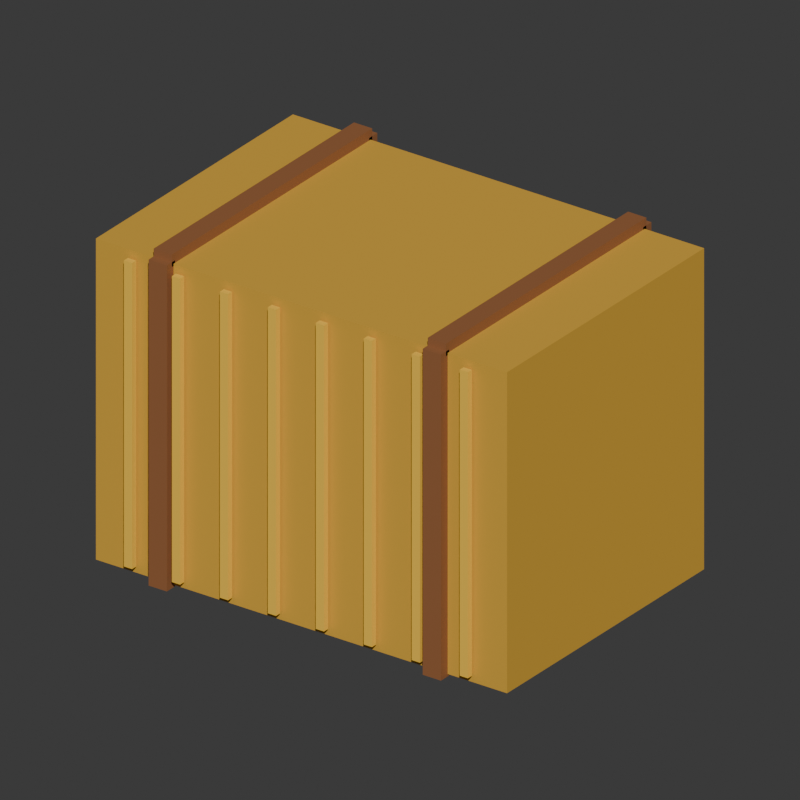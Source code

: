 # Source: hay_bale.blend  (saved by Blender 5.2.44; exported with 4.5.12 LTS)
import bpy
from mathutils import Matrix  # noqa: F401  (used for matrix-valued properties, if any)

bpy.ops.wm.read_factory_settings(use_empty=True)
scene = bpy.context.scene
scene.name = 'Farm_23_hay_bale'

# ---- materials (node trees are filled in below, after node groups)
mat_farm_hay = bpy.data.materials.new('Farm_hay')
mat_farm_hay.diffuse_color = (0.7084, 0.3968, 0.04231, 1.0)
mat_farm_wood = bpy.data.materials.new('Farm_wood')
mat_farm_wood.diffuse_color = (0.3005, 0.117, 0.04092, 1.0)
mat_farm_yellow2 = bpy.data.materials.new('Farm_yellow2')
mat_farm_yellow2.diffuse_color = (1.0, 0.5972, 0.05613, 1.0)

# ---- material node trees
mat_farm_hay.use_nodes = True; mat_farm_hay.node_tree.nodes.clear()
_N = mat_farm_hay.node_tree.nodes; _L = mat_farm_hay.node_tree.links
n0 = _N.new('ShaderNodeBsdfPrincipled'); n0.name = '原理化 BSDF'; n0.location = (-200, 100)
n0.inputs[0].default_value = (0.7084, 0.3968, 0.04231, 1.0)
n0.inputs[2].default_value = 0.73
n0.inputs[10].default_value = 0.005
n1 = _N.new('ShaderNodeOutputMaterial'); n1.name = '材质输出'; n1.location = (200, 100)
_L.new(n0.outputs[0], n1.inputs[0])
n1.is_active_output = True
mat_farm_wood.use_nodes = True; mat_farm_wood.node_tree.nodes.clear()
_N = mat_farm_wood.node_tree.nodes; _L = mat_farm_wood.node_tree.links
n0 = _N.new('ShaderNodeBsdfPrincipled'); n0.name = '原理化 BSDF'; n0.location = (-200, 100)
n0.inputs[0].default_value = (0.3005, 0.117, 0.04092, 1.0)
n0.inputs[2].default_value = 0.73
n0.inputs[10].default_value = 0.005
n1 = _N.new('ShaderNodeOutputMaterial'); n1.name = '材质输出'; n1.location = (200, 100)
_L.new(n0.outputs[0], n1.inputs[0])
n1.is_active_output = True
mat_farm_yellow2.use_nodes = True; mat_farm_yellow2.node_tree.nodes.clear()
_N = mat_farm_yellow2.node_tree.nodes; _L = mat_farm_yellow2.node_tree.links
n0 = _N.new('ShaderNodeBsdfPrincipled'); n0.name = '原理化 BSDF'; n0.location = (-200, 100)
n0.inputs[0].default_value = (1.0, 0.5972, 0.05613, 1.0)
n0.inputs[2].default_value = 0.73
n0.inputs[10].default_value = 0.005
n1 = _N.new('ShaderNodeOutputMaterial'); n1.name = '材质输出'; n1.location = (200, 100)
_L.new(n0.outputs[0], n1.inputs[0])
n1.is_active_output = True

# ---- world
world_hay_bale_world = bpy.data.worlds.new('hay_bale_world'); scene.world = world_hay_bale_world
world_hay_bale_world.use_nodes = True; world_hay_bale_world.node_tree.nodes.clear()
_N = world_hay_bale_world.node_tree.nodes; _L = world_hay_bale_world.node_tree.links
n0 = _N.new('ShaderNodeBackground'); n0.name = '背景'; n0.location = (-200, 100)
n0.inputs[0].default_value = (0.05, 0.05, 0.05, 1.0)
n1 = _N.new('ShaderNodeOutputWorld'); n1.name = '世界输出'; n1.location = (200, 100)
_L.new(n0.outputs[0], n1.inputs[0])
n1.is_active_output = True
world_hay_bale_world.color = (0.19, 0.26, 0.31)

# ---- cameras
cam_hay_bale_camera = bpy.data.cameras.new('hay_bale_camera')
cam_hay_bale_camera.type = 'ORTHO'
cam_hay_bale_camera.ortho_scale = 1.422

# ---- meshes
me_hay_bale_body_hay = bpy.data.meshes.new('hay_bale_body_hay')
me_hay_bale_body_hay.from_pydata([(-0.45, -0.3, 0.0), (0.45, -0.3, 0.0), (0.45, 0.3, 0.0), (-0.45, 0.3, 0.0), (-0.45, -0.3, 0.64), (0.45, -0.3, 0.64), (0.45, 0.3, 0.64), (-0.45, 0.3, 0.64)], [], [(0, 3, 2, 1), (4, 5, 6, 7), (0, 1, 5, 4), (1, 2, 6, 5), (2, 3, 7, 6), (3, 0, 4, 7)])
me_hay_bale_body_hay.materials.append(mat_farm_hay)
me_hay_bale_body_hay.update()
me_hay_bale_body_wood = bpy.data.meshes.new('hay_bale_body_wood')
me_hay_bale_body_wood.from_pydata([(-0.32, -0.305, 0.6355), (-0.28, -0.305, 0.6355), (-0.28, 0.305, 0.6355), (-0.32, 0.305, 0.6355), (-0.32, -0.305, 0.6605), (-0.28, -0.305, 0.6605), (-0.28, 0.305, 0.6605), (-0.32, 0.305, 0.6605), (-0.32, -0.3205, -0.005), (-0.28, -0.3205, -0.005), (-0.28, -0.2955, -0.005), (-0.32, -0.2955, -0.005), (-0.32, -0.3205, 0.645), (-0.28, -0.3205, 0.645), (-0.28, -0.2955, 0.645), (-0.32, -0.2955, 0.645), (-0.32, 0.2955, -0.005), (-0.28, 0.2955, -0.005), (-0.28, 0.3205, -0.005), (-0.32, 0.3205, -0.005), (-0.32, 0.2955, 0.645), (-0.28, 0.2955, 0.645), (-0.28, 0.3205, 0.645), (-0.32, 0.3205, 0.645), (0.28, -0.305, 0.6355), (0.32, -0.305, 0.6355), (0.32, 0.305, 0.6355), (0.28, 0.305, 0.6355), (0.28, -0.305, 0.6605), (0.32, -0.305, 0.6605), (0.32, 0.305, 0.6605), (0.28, 0.305, 0.6605), (0.28, -0.3205, -0.005), (0.32, -0.3205, -0.005), (0.32, -0.2955, -0.005), (0.28, -0.2955, -0.005), (0.28, -0.3205, 0.645), (0.32, -0.3205, 0.645), (0.32, -0.2955, 0.645), (0.28, -0.2955, 0.645), (0.28, 0.2955, -0.005), (0.32, 0.2955, -0.005), (0.32, 0.3205, -0.005), (0.28, 0.3205, -0.005), (0.28, 0.2955, 0.645), (0.32, 0.2955, 0.645), (0.32, 0.3205, 0.645), (0.28, 0.3205, 0.645)], [], [(0, 3, 2, 1), (4, 5, 6, 7), (0, 1, 5, 4), (1, 2, 6, 5), (2, 3, 7, 6), (3, 0, 4, 7), (8, 11, 10, 9), (12, 13, 14, 15), (8, 9, 13, 12), (9, 10, 14, 13), (10, 11, 15, 14), (11, 8, 12, 15), (16, 19, 18, 17), (20, 21, 22, 23), (16, 17, 21, 20), (17, 18, 22, 21), (18, 19, 23, 22), (19, 16, 20, 23), (24, 27, 26, 25), (28, 29, 30, 31), (24, 25, 29, 28), (25, 26, 30, 29), (26, 27, 31, 30), (27, 24, 28, 31), (32, 35, 34, 33), (36, 37, 38, 39), (32, 33, 37, 36), (33, 34, 38, 37), (34, 35, 39, 38), (35, 32, 36, 39), (40, 43, 42, 41), (44, 45, 46, 47), (40, 41, 45, 44), (41, 42, 46, 45), (42, 43, 47, 46), (43, 40, 44, 47)])
me_hay_bale_body_wood.materials.append(mat_farm_wood)
me_hay_bale_body_wood.update()
me_hay_bale_body_yellow2 = bpy.data.meshes.new('hay_bale_body_yellow2')
me_hay_bale_body_yellow2.from_pydata([(-0.3765, -0.317, 0.015), (-0.3585, -0.317, 0.015), (-0.3585, -0.305, 0.015), (-0.3765, -0.305, 0.015), (-0.3765, -0.317, 0.625), (-0.3585, -0.317, 0.625), (-0.3585, -0.305, 0.625), (-0.3765, -0.305, 0.625), (-0.2715, -0.317, 0.015), (-0.2535, -0.317, 0.015), (-0.2535, -0.305, 0.015), (-0.2715, -0.305, 0.015), (-0.2715, -0.317, 0.625), (-0.2535, -0.317, 0.625), (-0.2535, -0.305, 0.625), (-0.2715, -0.305, 0.625), (-0.1665, -0.317, 0.015), (-0.1485, -0.317, 0.015), (-0.1485, -0.305, 0.015), (-0.1665, -0.305, 0.015), (-0.1665, -0.317, 0.625), (-0.1485, -0.317, 0.625), (-0.1485, -0.305, 0.625), (-0.1665, -0.305, 0.625), (-0.0615, -0.317, 0.015), (-0.0435, -0.317, 0.015), (-0.0435, -0.305, 0.015), (-0.0615, -0.305, 0.015), (-0.0615, -0.317, 0.625), (-0.0435, -0.317, 0.625), (-0.0435, -0.305, 0.625), (-0.0615, -0.305, 0.625), (0.0435, -0.317, 0.015), (0.0615, -0.317, 0.015), (0.0615, -0.305, 0.015), (0.0435, -0.305, 0.015), (0.0435, -0.317, 0.625), (0.0615, -0.317, 0.625), (0.0615, -0.305, 0.625), (0.0435, -0.305, 0.625), (0.1485, -0.317, 0.015), (0.1665, -0.317, 0.015), (0.1665, -0.305, 0.015), (0.1485, -0.305, 0.015), (0.1485, -0.317, 0.625), (0.1665, -0.317, 0.625), (0.1665, -0.305, 0.625), (0.1485, -0.305, 0.625), (0.2535, -0.317, 0.015), (0.2715, -0.317, 0.015), (0.2715, -0.305, 0.015), (0.2535, -0.305, 0.015), (0.2535, -0.317, 0.625), (0.2715, -0.317, 0.625), (0.2715, -0.305, 0.625), (0.2535, -0.305, 0.625), (0.3585, -0.317, 0.015), (0.3765, -0.317, 0.015), (0.3765, -0.305, 0.015), (0.3585, -0.305, 0.015), (0.3585, -0.317, 0.625), (0.3765, -0.317, 0.625), (0.3765, -0.305, 0.625), (0.3585, -0.305, 0.625)], [], [(0, 3, 2, 1), (4, 5, 6, 7), (0, 1, 5, 4), (1, 2, 6, 5), (2, 3, 7, 6), (3, 0, 4, 7), (8, 11, 10, 9), (12, 13, 14, 15), (8, 9, 13, 12), (9, 10, 14, 13), (10, 11, 15, 14), (11, 8, 12, 15), (16, 19, 18, 17), (20, 21, 22, 23), (16, 17, 21, 20), (17, 18, 22, 21), (18, 19, 23, 22), (19, 16, 20, 23), (24, 27, 26, 25), (28, 29, 30, 31), (24, 25, 29, 28), (25, 26, 30, 29), (26, 27, 31, 30), (27, 24, 28, 31), (32, 35, 34, 33), (36, 37, 38, 39), (32, 33, 37, 36), (33, 34, 38, 37), (34, 35, 39, 38), (35, 32, 36, 39), (40, 43, 42, 41), (44, 45, 46, 47), (40, 41, 45, 44), (41, 42, 46, 45), (42, 43, 47, 46), (43, 40, 44, 47), (48, 51, 50, 49), (52, 53, 54, 55), (48, 49, 53, 52), (49, 50, 54, 53), (50, 51, 55, 54), (51, 48, 52, 55), (56, 59, 58, 57), (60, 61, 62, 63), (56, 57, 61, 60), (57, 58, 62, 61), (58, 59, 63, 62), (59, 56, 60, 63)])
me_hay_bale_body_yellow2.materials.append(mat_farm_yellow2)
me_hay_bale_body_yellow2.update()

# ---- objects
ob_hay_bale = bpy.data.objects.new('hay_bale', None)
ob_body__hay_001 = bpy.data.objects.new('body__hay.001', me_hay_bale_body_hay)
ob_body__wood_002 = bpy.data.objects.new('body__wood.002', me_hay_bale_body_wood)
ob_body__yellow2_002 = bpy.data.objects.new('body__yellow2.002', me_hay_bale_body_yellow2)
ob_reviewcamera_003 = bpy.data.objects.new('ReviewCamera.003', cam_hay_bale_camera)

# ---- transforms, parenting, visibility, modifiers, constraints
ob_hay_bale.location = (0.0, 0.0, 0.0)
ob_body__hay_001.parent = ob_hay_bale
ob_body__hay_001.location = (0.0, 0.0, 0.0)
ob_body__wood_002.parent = ob_hay_bale
ob_body__wood_002.location = (0.0, 0.0, 0.0)
ob_body__yellow2_002.parent = ob_hay_bale
ob_body__yellow2_002.location = (0.0, 0.0, 0.0)
ob_reviewcamera_003.location = (1.035, -1.44, 1.228)
ob_reviewcamera_003.rotation_euler = (1.101, 4.567e-08, 0.6232)

# ---- collection membership
scene.collection.objects.link(ob_hay_bale)
scene.collection.objects.link(ob_body__hay_001)
scene.collection.objects.link(ob_body__wood_002)
scene.collection.objects.link(ob_body__yellow2_002)
scene.collection.objects.link(ob_reviewcamera_003)

# ---- scene / render settings (as saved in the file)
scene.camera = ob_reviewcamera_003
scene.frame_start = 1; scene.frame_end = 250; scene.frame_set(1)
scene.render.engine = 'BLENDER_WORKBENCH'
scene.render.image_settings.exr_codec = 'NONE'
scene.render.resolution_x = 720
scene.render.resolution_y = 720
scene.render.use_bake_clear = False
scene.render.bake_margin = 0
scene.render.bake_bias = 0.0
scene.render.bake_samples = 0
scene.render.simplify_subdivision_render = 0
scene.render.simplify_child_particles_render = 0.0
scene.render.compositor_device = 'GPU'
scene.eevee.use_volume_custom_range = False
scene.eevee.gtao_distance = 0.0
scene.eevee.use_fast_gi = False
scene.eevee.fast_gi_thickness_near = 0.1
scene.eevee.fast_gi_thickness_far = 0.0
scene.eevee.ray_tracing_options.screen_trace_thickness = 0.1
bpy.context.view_layer.update()

# ---- added for rendering (the .blend has no usable light): sun
light_auto_sun = bpy.data.lights.new('AutoSun', 'SUN')
light_auto_sun.energy = 3.0
light_auto_sun.angle = 0.0523599
ob_auto_sun = bpy.data.objects.new('AutoSun', light_auto_sun)
scene.collection.objects.link(ob_auto_sun)
ob_auto_sun.rotation_euler = (0.872665, 0.174533, 0.523599)
bpy.context.view_layer.update()
